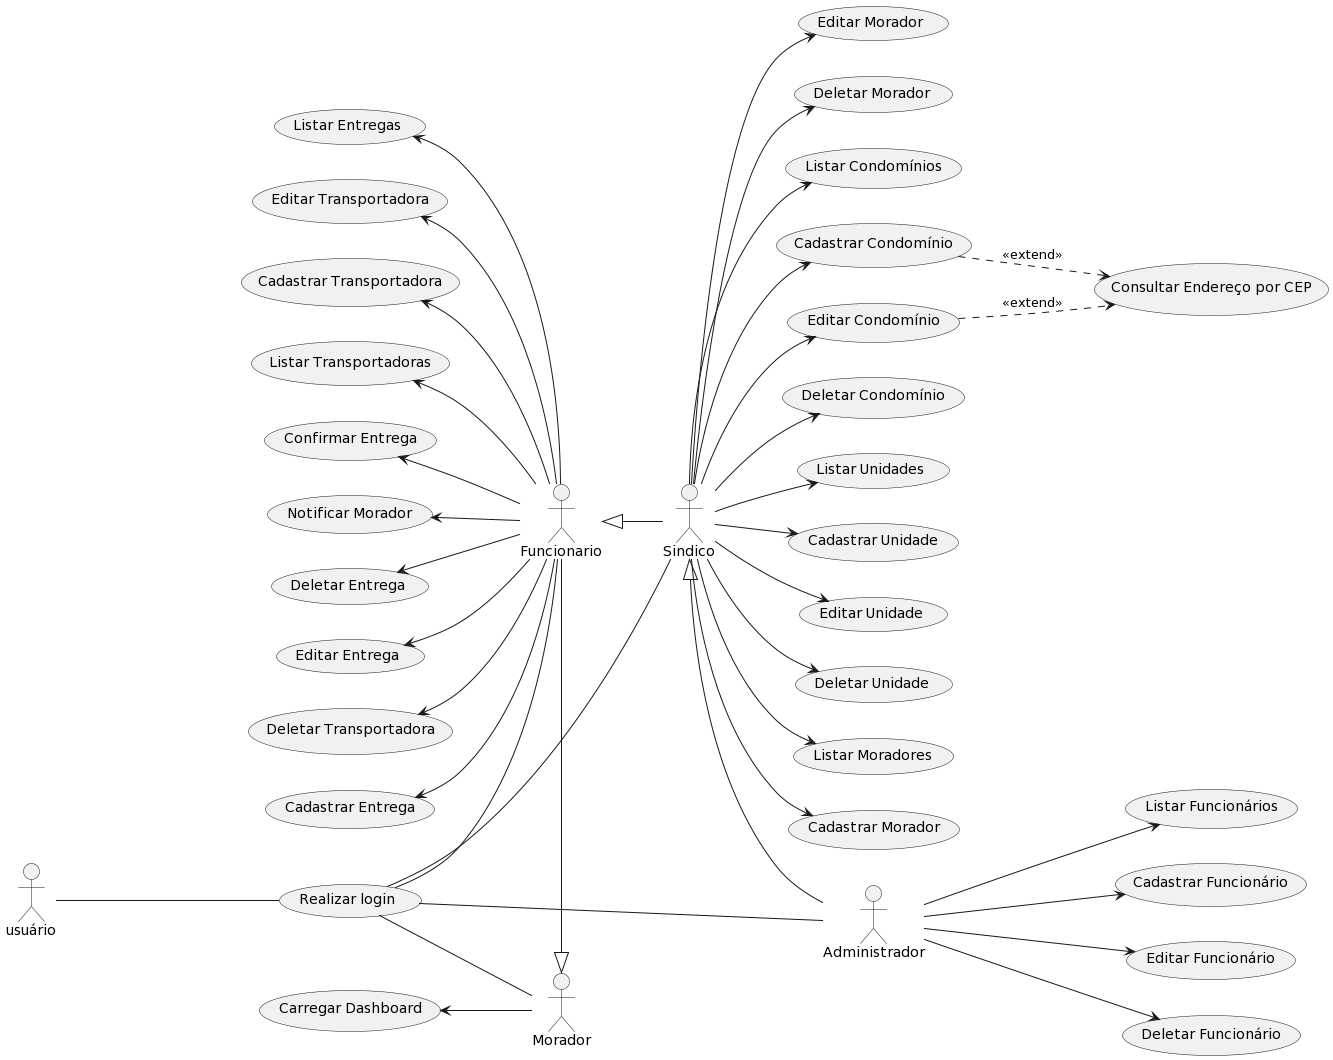

The diagram above was rendered by PlantUML. Its source (embedded in the PNG):
@startuml
left to right direction

actor Morador as morador
actor Funcionario as funcionario
actor Sindico as sindico
actor Administrador as administrador

usuário ---- (Realizar login)

(Realizar login) -- administrador
(Realizar login) -- sindico
(Realizar login) -- funcionario
(Realizar login) -- morador

administrador -up-|> sindico
sindico -up-|> funcionario
funcionario -right-|> morador

usecase "Listar Funcionários" as listar_funcionarios
usecase "Cadastrar Funcionário" as cadastrar_funcionario
usecase "Editar Funcionário" as editar_funcionario
usecase "Deletar Funcionário" as deletar_funcionario

usecase "Listar Condomínios" as listar_condominios
usecase "Cadastrar Condomínio" as cadastrar_condominio
usecase "Editar Condomínio" as editar_condominio
usecase "Deletar Condomínio" as deletar_condominio

usecase "Listar Unidades" as listar_unidades
usecase "Cadastrar Unidade" as cadastrar_unidade
usecase "Editar Unidade" as editar_unidade
usecase "Deletar Unidade" as deletar_unidade

usecase "Listar Moradores" as listar_moradores
usecase "Cadastrar Morador" as cadastrar_morador
usecase "Editar Morador" as editar_morador
usecase "Deletar Morador" as deletar_morador
usecase "Consultar Endereço por CEP" as consultar_endereco

usecase "Listar Entregas" as listar_entregas
usecase "Cadastrar Entrega" as cadastrar_entrega
usecase "Editar Entrega" as editar_entrega
usecase "Deletar Entrega" as deletar_entrega
usecase "Confirmar Entrega" as confirmar_entrega
usecase "Notificar Morador" as notificar_entrega

usecase "Listar Transportadoras" as listar_transportadoras
usecase "Cadastrar Transportadora" as cadastrar_transportadora
usecase "Editar Transportadora" as editar_transportadora
usecase "Deletar Transportadora" as deletar_transportadora

usecase “Carregar Dashboard” as carregar_dashboard

administrador --> listar_funcionarios
administrador --> cadastrar_funcionario
administrador --> editar_funcionario
administrador --> deletar_funcionario

sindico --> listar_condominios
sindico --> cadastrar_condominio
sindico --> editar_condominio
sindico --> deletar_condominio

cadastrar_condominio ..> consultar_endereco : <<extend>>
editar_condominio ..> consultar_endereco : <<extend>>

sindico --> listar_unidades
sindico --> cadastrar_unidade
sindico --> editar_unidade
sindico --> deletar_unidade

sindico --> listar_moradores
sindico --> cadastrar_morador
sindico --> editar_morador
sindico --> deletar_morador

funcionario -up-> listar_entregas
funcionario -up-> cadastrar_entrega
funcionario -up-> editar_entrega
funcionario -up-> deletar_entrega
funcionario -up-> notificar_entrega
funcionario -up-> confirmar_entrega

funcionario -up-> listar_transportadoras
funcionario -up-> cadastrar_transportadora
funcionario -up-> editar_transportadora
funcionario -up-> deletar_transportadora

morador -up-> carregar_dashboard
@enduml